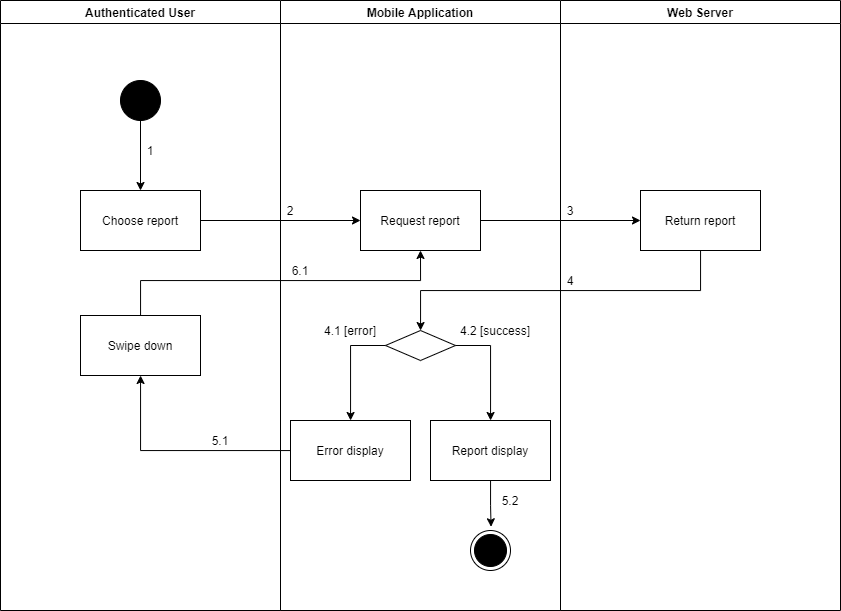

The diagram above was exported from draw.io. Its source (the exported page's mxGraphModel, read from the mxfile embedded in the PNG):
<mxGraphModel dx="1021" dy="-1027" grid="1" gridSize="10" guides="1" tooltips="1" connect="1" arrows="1" fold="1" page="1" pageScale="1" pageWidth="1169" pageHeight="1654" math="0" shadow="0">
  <root>
    <mxCell id="l46vu_E_L7R_f2FtRjti-0" />
    <mxCell id="l46vu_E_L7R_f2FtRjti-1" parent="l46vu_E_L7R_f2FtRjti-0" />
    <mxCell id="IZhVoT2rqBzTvDf3-9fi-0" value="Authenticated User" style="swimlane;startSize=23;" parent="l46vu_E_L7R_f2FtRjti-1" vertex="1">
      <mxGeometry x="90" y="2060" width="280" height="610" as="geometry" />
    </mxCell>
    <mxCell id="IZhVoT2rqBzTvDf3-9fi-1" value="" style="verticalLabelPosition=bottom;verticalAlign=top;html=1;shape=mxgraph.flowchart.on-page_reference;fillColor=#000000;" parent="IZhVoT2rqBzTvDf3-9fi-0" vertex="1">
      <mxGeometry x="120" y="80" width="40" height="40" as="geometry" />
    </mxCell>
    <mxCell id="IZhVoT2rqBzTvDf3-9fi-2" value="1" style="text;html=1;strokeColor=none;fillColor=none;align=center;verticalAlign=middle;whiteSpace=wrap;rounded=0;" parent="IZhVoT2rqBzTvDf3-9fi-0" vertex="1">
      <mxGeometry x="140" y="140" width="20" height="20" as="geometry" />
    </mxCell>
    <mxCell id="IZhVoT2rqBzTvDf3-9fi-3" value="Swipe down" style="whiteSpace=wrap;html=1;fillColor=#FFFFFF;" parent="IZhVoT2rqBzTvDf3-9fi-0" vertex="1">
      <mxGeometry x="80" y="315" width="120" height="60" as="geometry" />
    </mxCell>
    <mxCell id="IZhVoT2rqBzTvDf3-9fi-4" value="Mobile Application" style="swimlane;" parent="l46vu_E_L7R_f2FtRjti-1" vertex="1">
      <mxGeometry x="370" y="2060" width="280" height="610" as="geometry" />
    </mxCell>
    <mxCell id="IZhVoT2rqBzTvDf3-9fi-5" value="" style="ellipse;html=1;shape=endState;fillColor=#000000;strokeColor=#000000;align=center;" parent="IZhVoT2rqBzTvDf3-9fi-4" vertex="1">
      <mxGeometry x="190" y="530" width="40" height="40" as="geometry" />
    </mxCell>
    <mxCell id="IZhVoT2rqBzTvDf3-9fi-6" value="Request report" style="whiteSpace=wrap;html=1;verticalAlign=middle;fillColor=#FFFFFF;align=center;" parent="IZhVoT2rqBzTvDf3-9fi-4" vertex="1">
      <mxGeometry x="80" y="190" width="120" height="60" as="geometry" />
    </mxCell>
    <mxCell id="IZhVoT2rqBzTvDf3-9fi-7" value="" style="rhombus;whiteSpace=wrap;html=1;fillColor=#FFFFFF;" parent="IZhVoT2rqBzTvDf3-9fi-4" vertex="1">
      <mxGeometry x="105" y="330" width="70" height="30" as="geometry" />
    </mxCell>
    <mxCell id="IZhVoT2rqBzTvDf3-9fi-8" value="Error display" style="whiteSpace=wrap;html=1;fillColor=#FFFFFF;" parent="IZhVoT2rqBzTvDf3-9fi-4" vertex="1">
      <mxGeometry x="10" y="420" width="120" height="60" as="geometry" />
    </mxCell>
    <mxCell id="IZhVoT2rqBzTvDf3-9fi-9" value="" style="edgeStyle=orthogonalEdgeStyle;rounded=0;orthogonalLoop=1;jettySize=auto;html=1;" parent="IZhVoT2rqBzTvDf3-9fi-4" source="IZhVoT2rqBzTvDf3-9fi-7" target="IZhVoT2rqBzTvDf3-9fi-8" edge="1">
      <mxGeometry relative="1" as="geometry">
        <Array as="points">
          <mxPoint x="70" y="345" />
        </Array>
      </mxGeometry>
    </mxCell>
    <mxCell id="IZhVoT2rqBzTvDf3-9fi-10" style="edgeStyle=orthogonalEdgeStyle;rounded=0;orthogonalLoop=1;jettySize=auto;html=1;entryX=0.514;entryY=-0.093;entryDx=0;entryDy=0;entryPerimeter=0;" parent="IZhVoT2rqBzTvDf3-9fi-4" source="IZhVoT2rqBzTvDf3-9fi-11" target="IZhVoT2rqBzTvDf3-9fi-5" edge="1">
      <mxGeometry relative="1" as="geometry" />
    </mxCell>
    <mxCell id="IZhVoT2rqBzTvDf3-9fi-11" value="Report display" style="whiteSpace=wrap;html=1;fillColor=#FFFFFF;" parent="IZhVoT2rqBzTvDf3-9fi-4" vertex="1">
      <mxGeometry x="150" y="420" width="120" height="60" as="geometry" />
    </mxCell>
    <mxCell id="IZhVoT2rqBzTvDf3-9fi-12" value="" style="edgeStyle=orthogonalEdgeStyle;rounded=0;orthogonalLoop=1;jettySize=auto;html=1;" parent="IZhVoT2rqBzTvDf3-9fi-4" source="IZhVoT2rqBzTvDf3-9fi-7" target="IZhVoT2rqBzTvDf3-9fi-11" edge="1">
      <mxGeometry relative="1" as="geometry">
        <Array as="points">
          <mxPoint x="210" y="345" />
        </Array>
      </mxGeometry>
    </mxCell>
    <mxCell id="IZhVoT2rqBzTvDf3-9fi-13" value="2" style="text;html=1;strokeColor=none;fillColor=none;align=center;verticalAlign=middle;whiteSpace=wrap;rounded=0;" parent="IZhVoT2rqBzTvDf3-9fi-4" vertex="1">
      <mxGeometry y="200" width="20" height="20" as="geometry" />
    </mxCell>
    <mxCell id="IZhVoT2rqBzTvDf3-9fi-14" value="6.1" style="text;html=1;strokeColor=none;fillColor=none;align=center;verticalAlign=middle;whiteSpace=wrap;rounded=0;" parent="IZhVoT2rqBzTvDf3-9fi-4" vertex="1">
      <mxGeometry x="10" y="260" width="20" height="20" as="geometry" />
    </mxCell>
    <mxCell id="IZhVoT2rqBzTvDf3-9fi-15" value="5.2" style="text;html=1;strokeColor=none;fillColor=none;align=center;verticalAlign=middle;whiteSpace=wrap;rounded=0;" parent="IZhVoT2rqBzTvDf3-9fi-4" vertex="1">
      <mxGeometry x="220" y="490" width="20" height="20" as="geometry" />
    </mxCell>
    <mxCell id="IZhVoT2rqBzTvDf3-9fi-16" value="4.1 [error]" style="text;html=1;strokeColor=none;fillColor=none;align=center;verticalAlign=middle;whiteSpace=wrap;rounded=0;" parent="IZhVoT2rqBzTvDf3-9fi-4" vertex="1">
      <mxGeometry x="30" y="320" width="80" height="20" as="geometry" />
    </mxCell>
    <mxCell id="IZhVoT2rqBzTvDf3-9fi-17" value="4.2 [success]" style="text;html=1;strokeColor=none;fillColor=none;align=center;verticalAlign=middle;whiteSpace=wrap;rounded=0;" parent="IZhVoT2rqBzTvDf3-9fi-4" vertex="1">
      <mxGeometry x="175" y="320" width="80" height="20" as="geometry" />
    </mxCell>
    <mxCell id="IZhVoT2rqBzTvDf3-9fi-18" value="Web Server" style="swimlane;" parent="l46vu_E_L7R_f2FtRjti-1" vertex="1">
      <mxGeometry x="650" y="2060" width="280" height="610" as="geometry" />
    </mxCell>
    <mxCell id="IZhVoT2rqBzTvDf3-9fi-19" value="Return report" style="whiteSpace=wrap;html=1;verticalAlign=middle;fillColor=#FFFFFF;align=center;" parent="IZhVoT2rqBzTvDf3-9fi-18" vertex="1">
      <mxGeometry x="80" y="190" width="120" height="60" as="geometry" />
    </mxCell>
    <mxCell id="IZhVoT2rqBzTvDf3-9fi-20" value="3" style="text;html=1;strokeColor=none;fillColor=none;align=center;verticalAlign=middle;whiteSpace=wrap;rounded=0;" parent="IZhVoT2rqBzTvDf3-9fi-18" vertex="1">
      <mxGeometry y="200" width="20" height="20" as="geometry" />
    </mxCell>
    <mxCell id="IZhVoT2rqBzTvDf3-9fi-21" value="4" style="text;html=1;strokeColor=none;fillColor=none;align=center;verticalAlign=middle;whiteSpace=wrap;rounded=0;" parent="IZhVoT2rqBzTvDf3-9fi-18" vertex="1">
      <mxGeometry y="270" width="20" height="20" as="geometry" />
    </mxCell>
    <mxCell id="IZhVoT2rqBzTvDf3-9fi-22" value="" style="edgeStyle=orthogonalEdgeStyle;rounded=0;orthogonalLoop=1;jettySize=auto;html=1;" parent="l46vu_E_L7R_f2FtRjti-1" source="IZhVoT2rqBzTvDf3-9fi-23" target="IZhVoT2rqBzTvDf3-9fi-6" edge="1">
      <mxGeometry relative="1" as="geometry" />
    </mxCell>
    <mxCell id="IZhVoT2rqBzTvDf3-9fi-23" value="Choose report" style="whiteSpace=wrap;html=1;verticalAlign=middle;fillColor=#FFFFFF;align=center;" parent="l46vu_E_L7R_f2FtRjti-1" vertex="1">
      <mxGeometry x="170" y="2250" width="120" height="60" as="geometry" />
    </mxCell>
    <mxCell id="IZhVoT2rqBzTvDf3-9fi-24" value="" style="edgeStyle=orthogonalEdgeStyle;rounded=0;orthogonalLoop=1;jettySize=auto;html=1;" parent="l46vu_E_L7R_f2FtRjti-1" source="IZhVoT2rqBzTvDf3-9fi-1" target="IZhVoT2rqBzTvDf3-9fi-23" edge="1">
      <mxGeometry relative="1" as="geometry" />
    </mxCell>
    <mxCell id="IZhVoT2rqBzTvDf3-9fi-25" value="" style="edgeStyle=orthogonalEdgeStyle;rounded=0;orthogonalLoop=1;jettySize=auto;html=1;" parent="l46vu_E_L7R_f2FtRjti-1" source="IZhVoT2rqBzTvDf3-9fi-6" target="IZhVoT2rqBzTvDf3-9fi-19" edge="1">
      <mxGeometry relative="1" as="geometry" />
    </mxCell>
    <mxCell id="IZhVoT2rqBzTvDf3-9fi-26" value="" style="edgeStyle=orthogonalEdgeStyle;rounded=0;orthogonalLoop=1;jettySize=auto;html=1;" parent="l46vu_E_L7R_f2FtRjti-1" source="IZhVoT2rqBzTvDf3-9fi-19" target="IZhVoT2rqBzTvDf3-9fi-7" edge="1">
      <mxGeometry relative="1" as="geometry">
        <Array as="points">
          <mxPoint x="790" y="2350" />
          <mxPoint x="510" y="2350" />
        </Array>
      </mxGeometry>
    </mxCell>
    <mxCell id="IZhVoT2rqBzTvDf3-9fi-27" value="" style="edgeStyle=orthogonalEdgeStyle;rounded=0;orthogonalLoop=1;jettySize=auto;html=1;" parent="l46vu_E_L7R_f2FtRjti-1" source="IZhVoT2rqBzTvDf3-9fi-8" target="IZhVoT2rqBzTvDf3-9fi-3" edge="1">
      <mxGeometry relative="1" as="geometry" />
    </mxCell>
    <mxCell id="IZhVoT2rqBzTvDf3-9fi-28" value="5.1" style="text;html=1;strokeColor=none;fillColor=none;align=center;verticalAlign=middle;whiteSpace=wrap;rounded=0;" parent="l46vu_E_L7R_f2FtRjti-1" vertex="1">
      <mxGeometry x="300" y="2490" width="20" height="20" as="geometry" />
    </mxCell>
    <mxCell id="IZhVoT2rqBzTvDf3-9fi-29" style="edgeStyle=orthogonalEdgeStyle;rounded=0;orthogonalLoop=1;jettySize=auto;html=1;entryX=0.5;entryY=1;entryDx=0;entryDy=0;" parent="l46vu_E_L7R_f2FtRjti-1" source="IZhVoT2rqBzTvDf3-9fi-3" target="IZhVoT2rqBzTvDf3-9fi-6" edge="1">
      <mxGeometry relative="1" as="geometry">
        <Array as="points">
          <mxPoint x="230" y="2340" />
          <mxPoint x="510" y="2340" />
        </Array>
      </mxGeometry>
    </mxCell>
  </root>
</mxGraphModel>